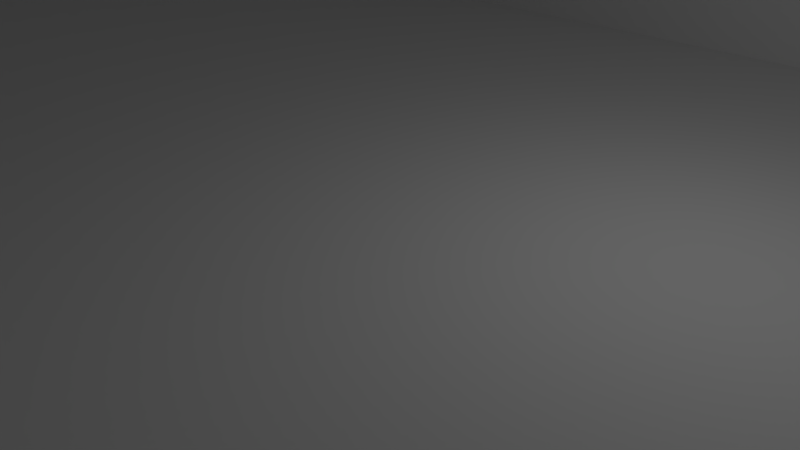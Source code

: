 # Source: Arena.blend  (saved by Blender 2.79.0; exported with 4.5.12 LTS)
import bpy
from mathutils import Matrix  # noqa: F401  (used for matrix-valued properties, if any)

bpy.ops.wm.read_factory_settings(use_empty=True)
scene = bpy.context.scene
scene.name = 'Scene'

# ---- collections
col_collection_1 = bpy.data.collections.new('Collection 1'); scene.collection.children.link(col_collection_1)

# ---- materials (node trees are filled in below, after node groups)
mat_material = bpy.data.materials.new('Material')
mat_material.alpha_threshold = 0.0
mat_material.use_transparent_shadow = False
mat_material.roughness = 0.5
mat_material.line_color = (0.0, 0.0, 0.0, 1.0)

# ---- material node trees

# ---- world
world_world = bpy.data.worlds.new('World'); scene.world = world_world
world_world.color = (0.05088, 0.05088, 0.05088)
world_world.use_sun_shadow = False
world_world.sun_shadow_jitter_overblur = 0.0
world_world.cycles.sampling_method = 'MANUAL'

# ---- cameras
cam_camera = bpy.data.cameras.new('Camera')
cam_camera.clip_end = 100.0
cam_camera.lens = 35.0
cam_camera.sensor_width = 32.0
cam_camera.sensor_height = 18.0
cam_camera.ortho_scale = 7.314
cam_camera.dof.focus_distance = 0.0
cam_camera.dof.aperture_fstop = 128.0

# ---- lights
light_lamp = bpy.data.lights.new('Lamp', 'POINT')
light_lamp.transmission_factor = 0.0
light_lamp.cutoff_distance = 30.0
light_lamp.energy = 100.0
light_lamp.shadow_buffer_clip_start = 1.001
light_lamp.shadow_soft_size = 0.1
light_lamp.shadow_maximum_resolution = 0.006
light_lamp.use_absolute_resolution = True

# ---- meshes
me_cube_004 = bpy.data.meshes.new('Cube.004')
me_cube_004.from_pydata([(-90.27, -0.9997, -0.3333), (-90.27, -0.9997, 1.667), (-90.27, 1.0, -0.3333), (-90.27, 1.0, 1.667), (-88.27, -0.9997, -0.3333), (-88.27, -0.9997, 1.667), (-88.27, 1.0, -0.3333), (-88.27, 1.0, 1.667)], [], [(0, 1, 3, 2), (2, 3, 7, 6), (6, 7, 5, 4), (4, 5, 1, 0), (2, 6, 4, 0), (7, 3, 1, 5)])
me_cube_004.use_remesh_preserve_volume = False
me_cube_004.use_remesh_preserve_attributes = False
me_cube_004.use_mirror_vertex_groups = False
me_cube_004.update()
me_cube_003 = bpy.data.meshes.new('Cube.003')
me_cube_003.from_pydata([(15.99, 8.767, -1.0), (15.99, 8.767, 5.0), (-16.01, 8.767, -1.0), (-16.01, 8.767, 5.0), (15.99, 8.967, -1.0), (15.99, 8.967, 5.0), (-16.01, 8.967, -1.0), (-16.01, 8.967, 5.0)], [], [(0, 1, 3, 2), (2, 3, 7, 6), (6, 7, 5, 4), (4, 5, 1, 0), (2, 6, 4, 0), (7, 3, 1, 5)])
me_cube_003.use_remesh_preserve_volume = False
me_cube_003.use_remesh_preserve_attributes = False
me_cube_003.use_mirror_vertex_groups = False
me_cube_003.update()
me_cube_002 = bpy.data.meshes.new('Cube.002')
me_cube_002.from_pydata([(158.1, -1.0, -0.3333), (158.1, -1.0, 1.667), (158.1, 1.0, -0.3333), (158.1, 1.0, 1.667), (160.1, -1.0, -0.3333), (160.1, -1.0, 1.667), (160.1, 1.0, -0.3333), (160.1, 1.0, 1.667)], [], [(0, 1, 3, 2), (2, 3, 7, 6), (6, 7, 5, 4), (4, 5, 1, 0), (2, 6, 4, 0), (7, 3, 1, 5)])
me_cube_002.use_remesh_preserve_volume = False
me_cube_002.use_remesh_preserve_attributes = False
me_cube_002.use_mirror_vertex_groups = False
me_cube_002.update()
me_cube_001 = bpy.data.meshes.new('Cube.001')
me_cube_001.from_pydata([(-1.0, -1.0, -1.0), (-1.0, -1.0, 1.0), (-1.0, 1.0, -1.0), (-1.0, 1.0, 1.0), (1.0, -1.0, -1.0), (1.0, -1.0, 1.0), (1.0, 1.0, -1.0), (1.0, 1.0, 1.0)], [], [(0, 1, 3, 2), (2, 3, 7, 6), (6, 7, 5, 4), (4, 5, 1, 0), (2, 6, 4, 0), (7, 3, 1, 5)])
me_cube_001.use_remesh_preserve_volume = False
me_cube_001.use_remesh_preserve_attributes = False
me_cube_001.use_mirror_vertex_groups = False
me_cube_001.update()
me_cube = bpy.data.meshes.new('Cube')
me_cube.from_pydata([(1.0, 1.0, -1.0), (1.0, -1.0, -1.0), (-1.0, -1.0, -1.0), (-1.0, 1.0, -1.0), (1.0, 1.0, 1.0), (1.0, -1.0, 1.0), (-1.0, -1.0, 1.0), (-1.0, 1.0, 1.0)], [], [(0, 1, 2, 3), (4, 7, 6, 5), (0, 4, 5, 1), (1, 5, 6, 2), (2, 6, 7, 3), (4, 0, 3, 7)])
me_cube.materials.append(mat_material)
me_cube.use_remesh_preserve_volume = False
me_cube.use_remesh_preserve_attributes = False
me_cube.use_mirror_vertex_groups = False
me_cube.update()

# ---- objects
ob_bottomwall = bpy.data.objects.new('BottomWall', me_cube_004)
ob_topwall = bpy.data.objects.new('TopWall', me_cube_003)
ob_rightwall = bpy.data.objects.new('RightWall', me_cube_002)
ob_leftwall = bpy.data.objects.new('LeftWall', me_cube_001)
ob_ground = bpy.data.objects.new('Ground', me_cube)
ob_lamp = bpy.data.objects.new('Lamp', light_lamp)
ob_camera = bpy.data.objects.new('Camera', cam_camera)

# ---- transforms, parenting, visibility, modifiers, constraints
ob_bottomwall.location = (0.0, 0.0, 0.0)
ob_bottomwall.delta_rotation_euler = (0.0, -0.0, 1.571)
ob_bottomwall.delta_scale = (0.1, 16.0, 3.0)
ob_bottomwall.lineart.crease_threshold = 0.0
ob_topwall.location = (0.0, 0.0, 0.0)
ob_topwall.lineart.crease_threshold = 0.0
ob_rightwall.location = (0.0, 0.0, 0.0)
ob_rightwall.delta_scale = (0.1, 8.96, 3.0)
ob_rightwall.lineart.crease_threshold = 0.0
ob_leftwall.location = (0.0, 0.0, 0.0)
ob_leftwall.delta_location = (-15.92, 0.0, 2.0)
ob_leftwall.delta_scale = (0.1, 8.96, 3.0)
ob_leftwall.lineart.crease_threshold = 0.0
ob_ground.location = (0.0, 0.0, 0.0)
ob_ground.delta_scale = (16.0, 9.0, 1.0)
ob_ground.lock_rotations_4d = False
ob_ground.empty_display_type = 'ARROWS'
ob_ground.lineart.crease_threshold = 0.0
ob_lamp.location = (0.0, 0.0, 0.0)
ob_lamp.delta_location = (4.076, 1.005, 5.904)
ob_lamp.delta_rotation_euler = (0.6503, 0.05522, 1.866)
ob_lamp.lock_rotations_4d = False
ob_lamp.empty_display_type = 'ARROWS'
ob_lamp.color = (0.0, 0.0, 0.0, 0.0)
ob_lamp.lineart.crease_threshold = 0.0
ob_camera.location = (0.0, 0.0, 0.0)
ob_camera.delta_location = (7.481, -6.508, 5.344)
ob_camera.delta_rotation_euler = (1.109, -0.0, 0.8149)
ob_camera.lock_rotations_4d = False
ob_camera.empty_display_type = 'ARROWS'
ob_camera.color = (0.0, 0.0, 0.0, 0.0)
ob_camera.display_type = 'WIRE'
ob_camera.lineart.crease_threshold = 0.0

# ---- collection membership
col_collection_1.objects.link(ob_bottomwall)
col_collection_1.objects.link(ob_topwall)
col_collection_1.objects.link(ob_rightwall)
col_collection_1.objects.link(ob_leftwall)
col_collection_1.objects.link(ob_ground)
col_collection_1.objects.link(ob_lamp)
col_collection_1.objects.link(ob_camera)

# ---- scene / render settings (as saved in the file)
scene.camera = ob_camera
scene.frame_start = 1; scene.frame_end = 250; scene.frame_set(1)
scene.render.engine = 'BLENDER_EEVEE_NEXT'
scene.render.resolution_percentage = 50
scene.render.dither_intensity = 0.0
scene.cycles.use_denoising = False
scene.cycles.samples = 128
scene.cycles.sampling_pattern = 'TABULATED_SOBOL'
scene.cycles.use_adaptive_sampling = False
scene.cycles.use_light_tree = False
scene.cycles.blur_glossy = 0.0
scene.cycles.sample_clamp_indirect = 0.0
scene.view_settings.view_transform = 'Standard'
bpy.context.view_layer.update()
